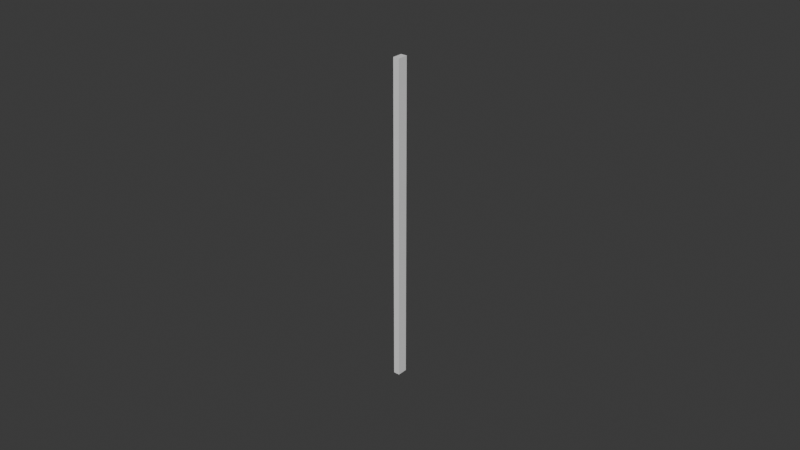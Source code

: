 # Source: UCX_TaskBoardMain_008.blend  (saved by Blender 4.0.36; exported with 4.5.12 LTS)
import bpy
from mathutils import Matrix  # noqa: F401  (used for matrix-valued properties, if any)

bpy.ops.wm.read_factory_settings(use_empty=True)
scene = bpy.context.scene
scene.name = 'Scene'

# ---- collections
col_collection = bpy.data.collections.new('Collection'); scene.collection.children.link(col_collection)

# ---- world
world_world = bpy.data.worlds.new('World'); scene.world = world_world
world_world.use_nodes = True; world_world.node_tree.nodes.clear()
_N = world_world.node_tree.nodes; _L = world_world.node_tree.links
n0 = _N.new('ShaderNodeOutputWorld'); n0.name = 'World Output'; n0.location = (300, 300)
n1 = _N.new('ShaderNodeBackground'); n1.name = 'Background'; n1.location = (10, 300)
n1.inputs[0].default_value = (0.05088, 0.05088, 0.05088, 1.0)
_L.new(n1.outputs[0], n0.inputs[0])
n0.is_active_output = True
world_world.color = (0.05088, 0.05088, 0.05088)
world_world.use_sun_shadow = False
world_world.sun_shadow_jitter_overblur = 0.0

# ---- meshes
me_ucx_taskboardmain_008 = bpy.data.meshes.new('UCX_TaskBoardMain_008')
me_ucx_taskboardmain_008.from_pydata([(0.001, 0.001651, 0.05143), (0.001, -0.001651, 0.05143), (0.001, -0.001651, -0.05143), (0.001, 0.001651, -0.05143), (-0.001, -0.001651, -0.05143), (-0.001, 0.001651, -0.05143), (-0.001, -0.001651, 0.05143), (-0.001, 0.001651, 0.05143)], [], [(0, 1, 2), (0, 2, 3), (4, 5, 3), (4, 3, 2), (6, 4, 2), (6, 2, 1), (6, 7, 5), (6, 5, 4), (5, 7, 0), (5, 0, 3), (0, 7, 6), (0, 6, 1)])
me_ucx_taskboardmain_008.update()

# ---- objects
ob_ucx_taskboardmain_008 = bpy.data.objects.new('UCX_TaskBoardMain_008', me_ucx_taskboardmain_008)

# ---- transforms, parenting, visibility, modifiers, constraints
ob_ucx_taskboardmain_008.location = (0.0, 0.0, 0.0)

# ---- collection membership
col_collection.objects.link(ob_ucx_taskboardmain_008)

# ---- scene / render settings (as saved in the file)
scene.frame_start = 1; scene.frame_end = 250; scene.frame_set(1)
scene.render.engine = 'BLENDER_EEVEE_NEXT'
scene.cycles.sampling_pattern = 'TABULATED_SOBOL'
bpy.context.view_layer.update()

# ---- added for rendering (the .blend has no active camera and no usable light): camera, sun
cam_auto = bpy.data.cameras.new('AutoCamera')
cam_auto.lens = 50.0
cam_auto.sensor_width = 36.0
cam_auto.clip_end = 1000.0
ob_auto_camera = bpy.data.objects.new('AutoCamera', cam_auto)
scene.collection.objects.link(ob_auto_camera)
ob_auto_camera.location = (0.185045, -0.222054, 0.148036)
ob_auto_camera.rotation_euler = (1.09748, -7.21219e-08, 0.694738)
scene.camera = ob_auto_camera
light_auto_sun = bpy.data.lights.new('AutoSun', 'SUN')
light_auto_sun.energy = 3.0
light_auto_sun.angle = 0.0523599
ob_auto_sun = bpy.data.objects.new('AutoSun', light_auto_sun)
scene.collection.objects.link(ob_auto_sun)
ob_auto_sun.rotation_euler = (0.872665, 0.174533, 0.523599)
bpy.context.view_layer.update()
